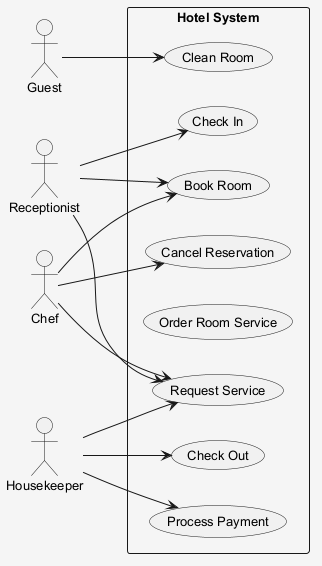

The diagram above was rendered by PlantUML. Its source (embedded in the PNG):
@startuml
skinparam shadowing false
skinparam backgroundColor #F5F5F5
skinparam defaultFontSize 13
left to right direction
actor "Guest" as Guest
actor "Receptionist" as Receptionist
actor "Chef" as Chef
actor "Housekeeper" as Housekeeper
rectangle "Hotel System" {
  usecase "Process Payment" as UC_ProcessPayment
  usecase "Book Room" as UC_BookRoom
  usecase "Cancel Reservation" as UC_CancelReservation
  usecase "Check In" as UC_CheckIn
  usecase "Order Room Service" as UC_OrderRoomService
  usecase "Clean Room" as UC_CleanRoom
  usecase "Check Out" as UC_CheckOut
  usecase "Request Service" as UC_RequestService
}
Guest --> UC_CleanRoom
Receptionist --> UC_CheckIn
Receptionist --> UC_RequestService
Receptionist --> UC_BookRoom
Chef --> UC_BookRoom
Chef --> UC_RequestService
Chef --> UC_CancelReservation
Housekeeper --> UC_RequestService
Housekeeper --> UC_CheckOut
Housekeeper --> UC_ProcessPayment
@enduml